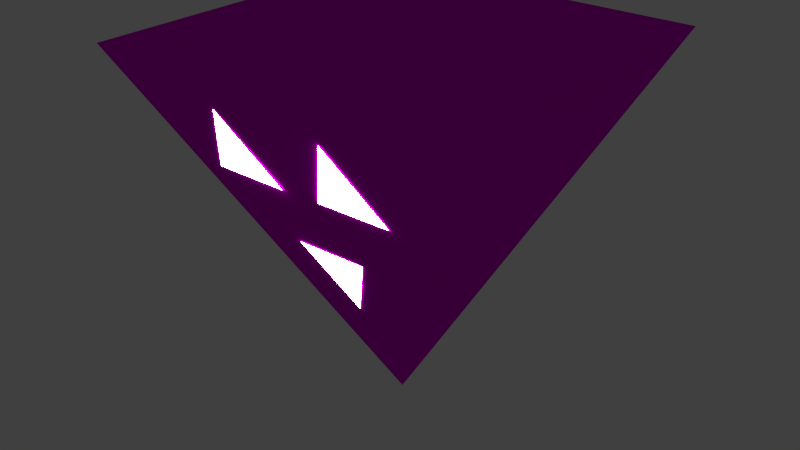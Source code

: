 # Source: AdventureRobot.blend  (saved by Blender 2.73.0; exported with 4.5.12 LTS)
import bpy
from mathutils import Matrix  # noqa: F401  (used for matrix-valued properties, if any)

bpy.ops.wm.read_factory_settings(use_empty=True)
scene = bpy.context.scene
scene.name = 'Scene'

# ---- collections
col_collection_1 = bpy.data.collections.new('Collection 1'); scene.collection.children.link(col_collection_1)

# ---- images (referenced by path relative to the original .blend; pixels are not part of the script)
import os
ASSET_DIR = os.environ.get("B2B_ASSET_DIR", "")  # directory of the original .blend (textures are referenced by path, not embedded)
HERE = os.path.dirname(os.path.abspath(__file__))  # packed textures are extracted next to this script under _unpacked/

def load_image(name, relpath, width, height, colorspace="sRGB"):
    """Load a texture the original file referenced (path relative to the .blend, or extracted next to this script)."""
    p = next((c for c in (os.path.join(HERE, relpath), os.path.join(ASSET_DIR, relpath)) if relpath and os.path.exists(c)), "")
    if p:
        img = bpy.data.images.load(p, check_existing=True)
        img.name = name
    else:  # same state as the original file: an image datablock whose file is absent (Cycles renders it pink)
        img = bpy.data.images.new(name, width, height)
        img.source = "FILE"
        img.filepath = "//" + (relpath or name)
    img.colorspace_settings.name = colorspace
    return img
img_a_pal_png = load_image('A-Pal.png', 'Textures/A-Pal.png', 1024, 1024, 'sRGB')
img_a_palspec_png = load_image('A-PalSpec.png', 'Textures/A-PalSpec.png', 1024, 1024, 'Non-Color')

# ---- materials (node trees are filled in below, after node groups)
mat_material = bpy.data.materials.new('Material')
mat_material.alpha_threshold = 0.0
mat_material.roughness = 0.5
mat_material_004 = bpy.data.materials.new('Material.004')
mat_material_004.alpha_threshold = 0.0
mat_material_004.roughness = 0.5

# ---- material node trees
mat_material.use_nodes = True; mat_material.node_tree.nodes.clear()
_N = mat_material.node_tree.nodes; _L = mat_material.node_tree.links
n0 = _N.new('ShaderNodeOutputMaterial'); n0.name = 'Material Output'; n0.location = (428, 288)
n1 = _N.new('ShaderNodeBsdfDiffuse'); n1.name = 'Diffuse BSDF'; n1.location = (10, 300)
n2 = _N.new('ShaderNodeTexImage'); n2.name = 'Image Texture'; n2.location = (-373, 293)
n2.width = 140
n2.image = img_a_pal_png
n3 = _N.new('ShaderNodeTexImage'); n3.name = 'Image Texture.002'; n3.location = (-245, 537)
n3.width = 140
n3.image = img_a_palspec_png
n4 = _N.new('ShaderNodeMixShader'); n4.name = 'Mix Shader'; n4.location = (206, 315)
_L.new(n1.outputs[0], n4.inputs[1])
_L.new(n4.outputs[0], n0.inputs[0])
_L.new(n2.outputs[0], n1.inputs[0])
_L.new(n3.outputs[0], n4.inputs[0])
n0.is_active_output = True
mat_material_004.use_nodes = True; mat_material_004.node_tree.nodes.clear()
_N = mat_material_004.node_tree.nodes; _L = mat_material_004.node_tree.links
n0 = _N.new('ShaderNodeOutputMaterial'); n0.name = 'Material Output'; n0.location = (300, 300)
n1 = _N.new('ShaderNodeEmission'); n1.name = 'Emission'; n1.location = (110, 300)
n1.inputs[1].default_value = 20.0
_L.new(n1.outputs[0], n0.inputs[0])
n0.is_active_output = True

# ---- world
world_world = bpy.data.worlds.new('World'); scene.world = world_world
world_world.color = (0.05088, 0.05088, 0.05088)
world_world.use_sun_shadow = False
world_world.sun_shadow_jitter_overblur = 0.0
world_world.cycles.sampling_method = 'MANUAL'
world_world.cycles.sample_map_resolution = 256

# ---- meshes
me_cube = bpy.data.meshes.new('Cube')
me_cube.from_pydata([(-1.0, -1.0, -1.0), (-1.0, 1.0, -1.0), (1.0, 1.0, -1.0), (1.0, -1.0, -1.0), (0.0, 0.0, 1.0)], [], [(0, 1, 2, 3), (4, 1, 0), (4, 2, 1), (4, 3, 2), (4, 0, 3)])
_uv = me_cube.uv_layers.new(name='UVMap')
_uv.uv.foreach_set('vector', [1.0, 0.0, 1.0, 0.4268, 0.6567, 0.4268, 0.6567, 3.816e-08, 0.1717, 0.0, 0.3433, 0.4772, 0.0, 0.4772, 0.1717, 0.4772, 0.3433, 0.9545, 0.0, 0.9545, 0.515, 0.5228, 0.6866, 1.0, 0.3433, 1.0, 0.6567, 0.0, 0.6567, 0.5228, 0.3433, 0.3485])
me_cube.materials.append(mat_material)
me_cube.use_remesh_preserve_volume = False
me_cube.use_remesh_preserve_attributes = False
me_cube.use_mirror_vertex_groups = False
me_cube.update()
me_cube_001 = bpy.data.meshes.new('Cube.001')
me_cube_001.from_pydata([(-6.22, 0.09319, -0.5995), (-6.07, -0.8085, -0.7007), (-5.955, -0.432, 0.3236), (-6.468, 1.478, -0.4377), (-6.309, 0.5758, -0.539), (-6.192, 0.9524, 0.4854), (-6.375, -0.02695, -1.532), (-6.53, 0.8461, -1.427), (-6.65, 0.4912, -2.447)], [], [(2, 1, 0), (5, 4, 3), (8, 7, 6)])
me_cube_001.materials.append(mat_material_004)
me_cube_001.use_remesh_preserve_volume = False
me_cube_001.use_remesh_preserve_attributes = False
me_cube_001.use_mirror_vertex_groups = False
me_cube_001.update()

# ---- objects
ob_a_pal = bpy.data.objects.new('A-Pal', me_cube)
ob_eyesandmouth = bpy.data.objects.new('EyesAndMouth', me_cube_001)

# ---- transforms, parenting, visibility, modifiers, constraints
ob_a_pal.location = (0.0, 0.0, 1.02)
ob_a_pal.rotation_euler = (0.0, 3.142, 3.142)
ob_a_pal.scale = (0.5395, 0.5395, 0.5395)
ob_a_pal.lineart.crease_threshold = 0.0
ob_eyesandmouth.parent = ob_a_pal
ob_eyesandmouth.matrix_parent_inverse = Matrix(((-0.1706, 0.9786, 0.1148, 1.277), (0.9516, 0.1335, 0.2768, -12.45), (0.2555, 0.1565, -0.9541, 3.246), (0.0, 0.0, 0.0, 1.0)))
ob_eyesandmouth.location = (14.63, -0.2295, 7.24)
ob_eyesandmouth.scale = (0.4501, 0.4501, 0.4501)
ob_eyesandmouth.lineart.crease_threshold = 0.0

# ---- collection membership
col_collection_1.objects.link(ob_a_pal)
col_collection_1.objects.link(ob_eyesandmouth)

# ---- scene / render settings (as saved in the file)
scene.frame_start = 1; scene.frame_end = 40; scene.frame_set(21)
scene.render.engine = 'CYCLES'
scene.render.image_settings.file_format = 'FFMPEG'
scene.render.image_settings.color_mode = 'RGB'
scene.render.fps = 30
scene.render.dither_intensity = 0.0
scene.cycles.use_denoising = False
scene.cycles.samples = 2500
scene.cycles.sampling_pattern = 'TABULATED_SOBOL'
scene.cycles.light_sampling_threshold = 0.0
scene.cycles.use_adaptive_sampling = False
scene.cycles.use_light_tree = False
scene.cycles.caustics_reflective = False
scene.cycles.caustics_refractive = False
scene.cycles.blur_glossy = 0.0
scene.cycles.max_bounces = 8
scene.cycles.diffuse_bounces = 3
scene.cycles.transmission_bounces = 8
scene.cycles.volume_bounces = 2
scene.cycles.pixel_filter_type = 'GAUSSIAN'
scene.cycles.sample_clamp_indirect = 0.0
scene.view_settings.view_transform = 'Standard'
bpy.context.view_layer.update()

# ---- added for rendering (the .blend has no active camera): camera
cam_auto = bpy.data.cameras.new('AutoCamera')
cam_auto.lens = 50.0
cam_auto.sensor_width = 36.0
cam_auto.clip_end = 1000.0
ob_auto_camera = bpy.data.objects.new('AutoCamera', cam_auto)
scene.collection.objects.link(ob_auto_camera)
ob_auto_camera.location = (1.74142, -2.10099, 2.41363)
ob_auto_camera.rotation_euler = (1.09748, -7.21219e-08, 0.694738)
scene.camera = ob_auto_camera
bpy.context.view_layer.update()
